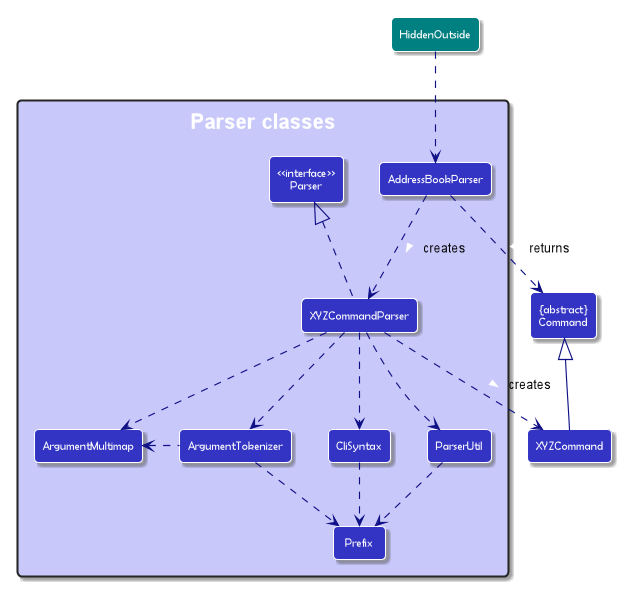

The diagram above was rendered by PlantUML. Its source (embedded in the PNG):
@startuml
!include style.puml
skinparam arrowThickness 1.1
skinparam arrowColor LOGIC_COLOR_T4
skinparam classBackgroundColor LOGIC_COLOR

Class "{abstract}\nCommand" as Command
Class XYZCommand

package "Parser classes" <<Rectangle>> LOGIC_COLOR_T1 {
Class "<<interface>>\nParser" as Parser
Class AddressBookParser
Class XYZCommandParser
Class CliSyntax
Class ParserUtil
Class ArgumentMultimap
Class ArgumentTokenizer
Class Prefix
}

Class HiddenOutside #Teal
HiddenOutside ..> AddressBookParser

AddressBookParser .down.> XYZCommandParser: <color black>creates >

XYZCommandParser ..> XYZCommand : <color black>creates >
AddressBookParser ..> Command : <color black>returns >
XYZCommandParser .up.|> Parser
XYZCommandParser ..> ArgumentMultimap
XYZCommandParser ..> ArgumentTokenizer
ArgumentTokenizer .left.> ArgumentMultimap
XYZCommandParser ..> CliSyntax
CliSyntax ..> Prefix
XYZCommandParser ..> ParserUtil
ParserUtil .down.> Prefix
ArgumentTokenizer .down.> Prefix
XYZCommand -up-|> Command
@enduml